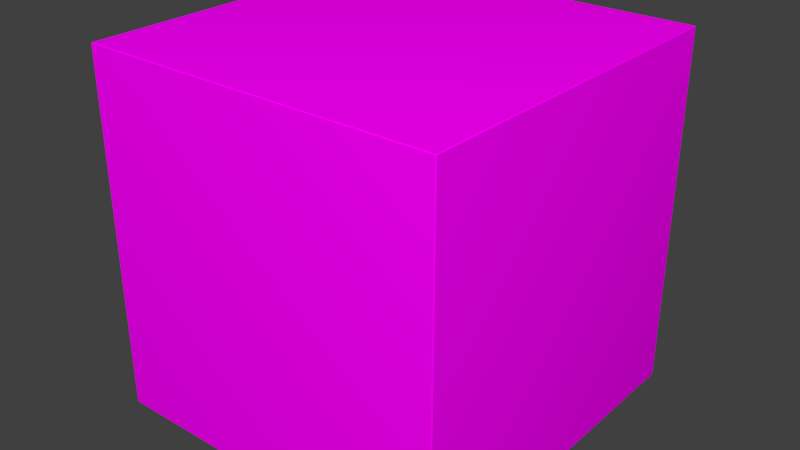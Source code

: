 # Source: box.blend  (saved by Blender 2.76.0; exported with 4.5.12 LTS)
import bpy
from mathutils import Matrix  # noqa: F401  (used for matrix-valued properties, if any)

bpy.ops.wm.read_factory_settings(use_empty=True)
scene = bpy.context.scene
scene.name = 'Scene'

# ---- collections
col_collection_1 = bpy.data.collections.new('Collection 1'); scene.collection.children.link(col_collection_1)

# ---- images (referenced by path relative to the original .blend; pixels are not part of the script)
import os
ASSET_DIR = os.environ.get("B2B_ASSET_DIR", "")  # directory of the original .blend (textures are referenced by path, not embedded)
HERE = os.path.dirname(os.path.abspath(__file__))  # packed textures are extracted next to this script under _unpacked/

def load_image(name, relpath, width, height, colorspace="sRGB"):
    """Load a texture the original file referenced (path relative to the .blend, or extracted next to this script)."""
    p = next((c for c in (os.path.join(HERE, relpath), os.path.join(ASSET_DIR, relpath)) if relpath and os.path.exists(c)), "")
    if p:
        img = bpy.data.images.load(p, check_existing=True)
        img.name = name
    else:  # same state as the original file: an image datablock whose file is absent (Cycles renders it pink)
        img = bpy.data.images.new(name, width, height)
        img.source = "FILE"
        img.filepath = "//" + (relpath or name)
    img.colorspace_settings.name = colorspace
    return img
img_uv = load_image('UV', '', 1024, 1024, 'sRGB')

# ---- materials (node trees are filled in below, after node groups)
mat_box_mat = bpy.data.materials.new('box_mat')
mat_box_mat.alpha_threshold = 0.0
mat_box_mat.roughness = 0.5

# ---- node groups
ng_auto_smooth = bpy.data.node_groups.new('Auto Smooth', 'GeometryNodeTree')
_s = ng_auto_smooth.interface.new_socket(name='Geometry', in_out='OUTPUT', socket_type='NodeSocketGeometry')
_s = ng_auto_smooth.interface.new_socket(name='Geometry', in_out='INPUT', socket_type='NodeSocketGeometry')
_s = ng_auto_smooth.interface.new_socket(name='Angle', in_out='INPUT', socket_type='NodeSocketFloat')
_s.subtype = 'ANGLE'
_s.min_value = 0.0
_s.max_value = 3.142
ng_auto_smooth.is_modifier = True
_N = ng_auto_smooth.nodes; _L = ng_auto_smooth.links
n0 = _N.new('NodeGroupOutput'); n0.name = 'Group Output'; n0.location = (480, -100)
n1 = _N.new('NodeGroupInput'); n1.name = 'Group Input'; n1.location = (-420, -300)
n2 = _N.new('NodeGroupInput'); n2.name = 'Group Input.001'; n2.location = (-60, -100)
n3 = _N.new('GeometryNodeSetShadeSmooth'); n3.name = 'Set Shade Smooth'; n3.location = (120, -100)
n3.domain = 'EDGE'
n4 = _N.new('GeometryNodeSetShadeSmooth'); n4.name = 'Set Shade Smooth.001'; n4.location = (300, -100)
n5 = _N.new('GeometryNodeInputMeshEdgeAngle'); n5.name = 'Edge Angle'; n5.location = (-420, -220)
n6 = _N.new('GeometryNodeInputEdgeSmooth'); n6.name = 'Is Edge Smooth'; n6.location = (-60, -160)
n7 = _N.new('GeometryNodeInputShadeSmooth'); n7.name = 'Is Face Smooth'; n7.location = (-240, -340)
n8 = _N.new('FunctionNodeBooleanMath'); n8.name = 'Boolean Math'; n8.location = (-60, -220)
n9 = _N.new('FunctionNodeCompare'); n9.name = 'Compare'; n9.location = (-240, -180)
n9.operation = 'LESS_EQUAL'
_L.new(n5.outputs[0], n9.inputs[0])
_L.new(n4.outputs[0], n0.inputs[0])
_L.new(n1.outputs[1], n9.inputs[1])
_L.new(n9.outputs[0], n8.inputs[0])
_L.new(n7.outputs[0], n8.inputs[1])
_L.new(n2.outputs[0], n3.inputs[0])
_L.new(n6.outputs[0], n3.inputs[1])
_L.new(n3.outputs[0], n4.inputs[0])
_L.new(n8.outputs[0], n3.inputs[2])
n0.is_active_output = True

# ---- material node trees
mat_box_mat.use_nodes = True; mat_box_mat.node_tree.nodes.clear()
_N = mat_box_mat.node_tree.nodes; _L = mat_box_mat.node_tree.links
n0 = _N.new('ShaderNodeOutputMaterial'); n0.name = 'Material Output'; n0.location = (300, 300)
n1 = _N.new('ShaderNodeBsdfDiffuse'); n1.name = 'Diffuse BSDF'; n1.location = (10, 300)
n2 = _N.new('ShaderNodeTexImage'); n2.name = 'Image Texture'; n2.location = (-198, 286)
n2.width = 140
n2.image = img_uv
_L.new(n1.outputs[0], n0.inputs[0])
_L.new(n2.outputs[0], n1.inputs[0])
n0.is_active_output = True

# ---- world
world_world = bpy.data.worlds.new('World'); scene.world = world_world
world_world.color = (0.05088, 0.05088, 0.05088)
world_world.use_sun_shadow = False
world_world.sun_shadow_jitter_overblur = 0.0
world_world.cycles.sampling_method = 'MANUAL'
world_world.cycles.sample_map_resolution = 256

# ---- meshes
me_box = bpy.data.meshes.new('box')
me_box.from_pydata([(-0.9929, -1.0, -0.9929), (-1.0, -0.9929, -0.9929), (-0.9929, -0.9929, -1.0), (-0.9951, -0.9997, -0.9929), (-0.9971, -0.9987, -0.9929), (-0.9929, -0.9997, -0.9951), (-0.9952, -0.9992, -0.9952), (-0.997, -0.9983, -0.9951), (-0.9929, -0.9987, -0.9971), (-0.9951, -0.9983, -0.997), (-0.9967, -0.9976, -0.9967), (-0.9997, -0.9929, -0.9951), (-0.9987, -0.9929, -0.9971), (-0.9997, -0.9951, -0.9929), (-0.9992, -0.9952, -0.9952), (-0.9983, -0.9951, -0.997), (-0.9987, -0.9971, -0.9929), (-0.9983, -0.997, -0.9951), (-0.9976, -0.9967, -0.9967), (-0.9929, -0.9951, -0.9997), (-0.9929, -0.9971, -0.9987), (-0.9951, -0.9929, -0.9997), (-0.9952, -0.9952, -0.9992), (-0.9951, -0.997, -0.9983), (-0.9971, -0.9929, -0.9987), (-0.997, -0.9951, -0.9983), (-0.9967, -0.9967, -0.9976), (-0.9929, -1.0, 0.9929), (-0.9929, -0.9929, 1.0), (-1.0, -0.9929, 0.9929), (-0.9929, -0.9997, 0.9951), (-0.9929, -0.9987, 0.9971), (-0.9951, -0.9997, 0.9929), (-0.9952, -0.9992, 0.9952), (-0.9951, -0.9983, 0.997), (-0.9971, -0.9987, 0.9929), (-0.997, -0.9983, 0.9951), (-0.9967, -0.9976, 0.9967), (-0.9951, -0.9929, 0.9997), (-0.9971, -0.9929, 0.9987), (-0.9929, -0.9951, 0.9997), (-0.9952, -0.9952, 0.9992), (-0.997, -0.9951, 0.9983), (-0.9929, -0.9971, 0.9987), (-0.9951, -0.997, 0.9983), (-0.9967, -0.9967, 0.9976), (-0.9997, -0.9951, 0.9929), (-0.9987, -0.9971, 0.9929), (-0.9997, -0.9929, 0.9951), (-0.9992, -0.9952, 0.9952), (-0.9983, -0.997, 0.9951), (-0.9987, -0.9929, 0.9971), (-0.9983, -0.9951, 0.997), (-0.9976, -0.9967, 0.9967), (-0.9929, 1.0, -0.9929), (-0.9929, 0.9929, -1.0), (-1.0, 0.9929, -0.9929), (-0.9929, 0.9997, -0.9951), (-0.9929, 0.9987, -0.9971), (-0.9951, 0.9997, -0.9929), (-0.9952, 0.9992, -0.9952), (-0.9951, 0.9983, -0.997), (-0.9971, 0.9987, -0.9929), (-0.997, 0.9983, -0.9951), (-0.9967, 0.9976, -0.9967), (-0.9951, 0.9929, -0.9997), (-0.9971, 0.9929, -0.9987), (-0.9929, 0.9951, -0.9997), (-0.9952, 0.9952, -0.9992), (-0.997, 0.9951, -0.9983), (-0.9929, 0.9971, -0.9987), (-0.9951, 0.997, -0.9983), (-0.9967, 0.9967, -0.9976), (-0.9997, 0.9951, -0.9929), (-0.9987, 0.9971, -0.9929), (-0.9997, 0.9929, -0.9951), (-0.9992, 0.9952, -0.9952), (-0.9983, 0.997, -0.9951), (-0.9987, 0.9929, -0.9971), (-0.9983, 0.9951, -0.997), (-0.9976, 0.9967, -0.9967), (-0.9929, 0.9929, 1.0), (-0.9929, 1.0, 0.9929), (-1.0, 0.9929, 0.9929), (-0.9929, 0.9951, 0.9997), (-0.9929, 0.9971, 0.9987), (-0.9951, 0.9929, 0.9997), (-0.9952, 0.9952, 0.9992), (-0.9951, 0.997, 0.9983), (-0.9971, 0.9929, 0.9987), (-0.997, 0.9951, 0.9983), (-0.9967, 0.9967, 0.9976), (-0.9951, 0.9997, 0.9929), (-0.9971, 0.9987, 0.9929), (-0.9929, 0.9997, 0.9951), (-0.9952, 0.9992, 0.9952), (-0.997, 0.9983, 0.9951), (-0.9929, 0.9987, 0.9971), (-0.9951, 0.9983, 0.997), (-0.9967, 0.9976, 0.9967), (-0.9997, 0.9929, 0.9951), (-0.9987, 0.9929, 0.9971), (-0.9997, 0.9951, 0.9929), (-0.9992, 0.9952, 0.9952), (-0.9983, 0.9951, 0.997), (-0.9987, 0.9971, 0.9929), (-0.9983, 0.997, 0.9951), (-0.9976, 0.9967, 0.9967), (0.9929, -1.0, -0.9929), (0.9929, -0.9929, -1.0), (1.0, -0.9929, -0.9929), (0.9929, -0.9997, -0.9951), (0.9929, -0.9987, -0.9971), (0.9951, -0.9997, -0.9929), (0.9952, -0.9992, -0.9952), (0.9951, -0.9983, -0.997), (0.9971, -0.9987, -0.9929), (0.997, -0.9983, -0.9951), (0.9967, -0.9976, -0.9967), (0.9951, -0.9929, -0.9997), (0.9971, -0.9929, -0.9987), (0.9929, -0.9951, -0.9997), (0.9952, -0.9952, -0.9992), (0.997, -0.9951, -0.9983), (0.9929, -0.9971, -0.9987), (0.9951, -0.997, -0.9983), (0.9967, -0.9967, -0.9976), (0.9997, -0.9951, -0.9929), (0.9987, -0.9971, -0.9929), (0.9997, -0.9929, -0.9951), (0.9992, -0.9952, -0.9952), (0.9983, -0.997, -0.9951), (0.9987, -0.9929, -0.9971), (0.9983, -0.9951, -0.997), (0.9976, -0.9967, -0.9967), (0.9929, -0.9929, 1.0), (0.9929, -1.0, 0.9929), (1.0, -0.9929, 0.9929), (0.9929, -0.9951, 0.9997), (0.9929, -0.9971, 0.9987), (0.9951, -0.9929, 0.9997), (0.9952, -0.9952, 0.9992), (0.9951, -0.997, 0.9983), (0.9971, -0.9929, 0.9987), (0.997, -0.9951, 0.9983), (0.9967, -0.9967, 0.9976), (0.9951, -0.9997, 0.9929), (0.9971, -0.9987, 0.9929), (0.9929, -0.9997, 0.9951), (0.9952, -0.9992, 0.9952), (0.997, -0.9983, 0.9951), (0.9929, -0.9987, 0.9971), (0.9951, -0.9983, 0.997), (0.9967, -0.9976, 0.9967), (0.9997, -0.9929, 0.9951), (0.9987, -0.9929, 0.9971), (0.9997, -0.9951, 0.9929), (0.9992, -0.9952, 0.9952), (0.9983, -0.9951, 0.997), (0.9987, -0.9971, 0.9929), (0.9983, -0.997, 0.9951), (0.9976, -0.9967, 0.9967), (1.0, 0.9929, -0.9929), (0.9929, 0.9929, -1.0), (0.9929, 1.0, -0.9929), (0.9997, 0.9929, -0.9951), (0.9987, 0.9929, -0.9971), (0.9997, 0.9951, -0.9929), (0.9992, 0.9952, -0.9952), (0.9983, 0.9951, -0.997), (0.9987, 0.9971, -0.9929), (0.9983, 0.997, -0.9951), (0.9976, 0.9967, -0.9967), (0.9929, 0.9951, -0.9997), (0.9929, 0.9971, -0.9987), (0.9951, 0.9929, -0.9997), (0.9952, 0.9952, -0.9992), (0.9951, 0.997, -0.9983), (0.9971, 0.9929, -0.9987), (0.997, 0.9951, -0.9983), (0.9967, 0.9967, -0.9976), (0.9951, 0.9997, -0.9929), (0.9971, 0.9987, -0.9929), (0.9929, 0.9997, -0.9951), (0.9952, 0.9992, -0.9952), (0.997, 0.9983, -0.9951), (0.9929, 0.9987, -0.9971), (0.9951, 0.9983, -0.997), (0.9967, 0.9976, -0.9967), (0.9929, 0.9929, 1.0), (1.0, 0.9929, 0.9929), (0.9929, 1.0, 0.9929), (0.9951, 0.9929, 0.9997), (0.9971, 0.9929, 0.9987), (0.9929, 0.9951, 0.9997), (0.9952, 0.9952, 0.9992), (0.997, 0.9951, 0.9983), (0.9929, 0.9971, 0.9987), (0.9951, 0.997, 0.9983), (0.9967, 0.9967, 0.9976), (0.9997, 0.9951, 0.9929), (0.9987, 0.9971, 0.9929), (0.9997, 0.9929, 0.9951), (0.9992, 0.9952, 0.9952), (0.9983, 0.997, 0.9951), (0.9987, 0.9929, 0.9971), (0.9983, 0.9951, 0.997), (0.9976, 0.9967, 0.9967), (0.9929, 0.9997, 0.9951), (0.9929, 0.9987, 0.9971), (0.9951, 0.9997, 0.9929), (0.9952, 0.9992, 0.9952), (0.9951, 0.9983, 0.997), (0.9971, 0.9987, 0.9929), (0.997, 0.9983, 0.9951), (0.9967, 0.9976, 0.9967)], [], [(2, 55, 163, 109), (190, 137, 110, 162), (135, 189, 81, 28), (136, 27, 0, 108), (82, 191, 164, 54), (0, 3, 6, 5), (3, 4, 7, 6), (4, 16, 17, 7), (5, 6, 9, 8), (6, 7, 10, 9), (7, 17, 18, 10), (1, 11, 14, 13), (11, 12, 15, 14), (12, 24, 25, 15), (13, 14, 17, 16), (14, 15, 18, 17), (15, 25, 26, 18), (2, 19, 22, 21), (19, 20, 23, 22), (20, 8, 9, 23), (21, 22, 25, 24), (22, 23, 26, 25), (23, 9, 10, 26), (10, 18, 26), (27, 30, 33, 32), (30, 31, 34, 33), (31, 43, 44, 34), (32, 33, 36, 35), (33, 34, 37, 36), (34, 44, 45, 37), (28, 38, 41, 40), (38, 39, 42, 41), (39, 51, 52, 42), (40, 41, 44, 43), (41, 42, 45, 44), (42, 52, 53, 45), (29, 46, 49, 48), (46, 47, 50, 49), (47, 35, 36, 50), (48, 49, 52, 51), (49, 50, 53, 52), (50, 36, 37, 53), (37, 45, 53), (54, 57, 60, 59), (57, 58, 61, 60), (58, 70, 71, 61), (59, 60, 63, 62), (60, 61, 64, 63), (61, 71, 72, 64), (55, 65, 68, 67), (65, 66, 69, 68), (66, 78, 79, 69), (67, 68, 71, 70), (68, 69, 72, 71), (69, 79, 80, 72), (56, 73, 76, 75), (73, 74, 77, 76), (74, 62, 63, 77), (75, 76, 79, 78), (76, 77, 80, 79), (77, 63, 64, 80), (64, 72, 80), (81, 84, 87, 86), (84, 85, 88, 87), (85, 97, 98, 88), (86, 87, 90, 89), (87, 88, 91, 90), (88, 98, 99, 91), (82, 92, 95, 94), (92, 93, 96, 95), (93, 105, 106, 96), (94, 95, 98, 97), (95, 96, 99, 98), (96, 106, 107, 99), (83, 100, 103, 102), (100, 101, 104, 103), (101, 89, 90, 104), (102, 103, 106, 105), (103, 104, 107, 106), (104, 90, 91, 107), (91, 99, 107), (108, 111, 114, 113), (111, 112, 115, 114), (112, 124, 125, 115), (113, 114, 117, 116), (114, 115, 118, 117), (115, 125, 126, 118), (109, 119, 122, 121), (119, 120, 123, 122), (120, 132, 133, 123), (121, 122, 125, 124), (122, 123, 126, 125), (123, 133, 134, 126), (110, 127, 130, 129), (127, 128, 131, 130), (128, 116, 117, 131), (129, 130, 133, 132), (130, 131, 134, 133), (131, 117, 118, 134), (118, 126, 134), (135, 138, 141, 140), (138, 139, 142, 141), (139, 151, 152, 142), (140, 141, 144, 143), (141, 142, 145, 144), (142, 152, 153, 145), (136, 146, 149, 148), (146, 147, 150, 149), (147, 159, 160, 150), (148, 149, 152, 151), (149, 150, 153, 152), (150, 160, 161, 153), (137, 154, 157, 156), (154, 155, 158, 157), (155, 143, 144, 158), (156, 157, 160, 159), (157, 158, 161, 160), (158, 144, 145, 161), (145, 153, 161), (162, 165, 168, 167), (165, 166, 169, 168), (166, 178, 179, 169), (167, 168, 171, 170), (168, 169, 172, 171), (169, 179, 180, 172), (163, 173, 176, 175), (173, 174, 177, 176), (174, 186, 187, 177), (175, 176, 179, 178), (176, 177, 180, 179), (177, 187, 188, 180), (164, 181, 184, 183), (181, 182, 185, 184), (182, 170, 171, 185), (183, 184, 187, 186), (184, 185, 188, 187), (185, 171, 172, 188), (172, 180, 188), (189, 192, 195, 194), (192, 193, 196, 195), (193, 205, 206, 196), (194, 195, 198, 197), (195, 196, 199, 198), (196, 206, 207, 199), (190, 200, 203, 202), (200, 201, 204, 203), (201, 213, 214, 204), (202, 203, 206, 205), (203, 204, 207, 206), (204, 214, 215, 207), (191, 208, 211, 210), (208, 209, 212, 211), (209, 197, 198, 212), (210, 211, 214, 213), (211, 212, 215, 214), (212, 198, 199, 215), (199, 207, 215), (0, 27, 32, 3), (3, 32, 35, 4), (4, 35, 47, 16), (16, 47, 46, 13), (13, 46, 29, 1), (28, 81, 86, 38), (38, 86, 89, 39), (39, 89, 101, 51), (51, 101, 100, 48), (48, 100, 83, 29), (82, 54, 59, 92), (92, 59, 62, 93), (93, 62, 74, 105), (105, 74, 73, 102), (102, 73, 56, 83), (55, 2, 21, 65), (65, 21, 24, 66), (66, 24, 12, 78), (78, 12, 11, 75), (75, 11, 1, 56), (81, 189, 194, 84), (84, 194, 197, 85), (85, 197, 209, 97), (97, 209, 208, 94), (94, 208, 191, 82), (190, 162, 167, 200), (200, 167, 170, 201), (201, 170, 182, 213), (213, 182, 181, 210), (210, 181, 164, 191), (163, 55, 67, 173), (173, 67, 70, 174), (174, 70, 58, 186), (186, 58, 57, 183), (183, 57, 54, 164), (189, 135, 140, 192), (192, 140, 143, 193), (193, 143, 155, 205), (205, 155, 154, 202), (202, 154, 137, 190), (136, 108, 113, 146), (146, 113, 116, 147), (147, 116, 128, 159), (159, 128, 127, 156), (156, 127, 110, 137), (109, 163, 175, 119), (119, 175, 178, 120), (120, 178, 166, 132), (132, 166, 165, 129), (129, 165, 162, 110), (135, 28, 40, 138), (138, 40, 43, 139), (139, 43, 31, 151), (151, 31, 30, 148), (148, 30, 27, 136), (2, 109, 121, 19), (19, 121, 124, 20), (20, 124, 112, 8), (8, 112, 111, 5), (5, 111, 108, 0), (29, 83, 56, 1)])
me_box.polygons.foreach_set('use_smooth', [True] * 218)
_uv = me_box.uv_layers.new(name='UVMap')
_uv.uv.foreach_set('vector', [0.7088, 0.2033, 0.5124, 0.2033, 0.5124, 0.02512, 0.7088, 0.02512, 0.2249, 0.02512, 0.2249, 0.2314, 0.02512, 0.2314, 0.02512, 0.02512, 0.02512, 0.4811, 0.02512, 0.2816, 0.2314, 0.2816, 0.2314, 0.4811, 0.6965, 0.4879, 0.515, 0.4879, 0.515, 0.2816, 0.6965, 0.2816, 0.4647, 0.4879, 0.2816, 0.4879, 0.2816, 0.2816, 0.4647, 0.2816, 0.2819, 0.768, 0.2817, 0.768, 0.2817, 0.7678, 0.2819, 0.7678, 0.2817, 0.768, 0.2816, 0.768, 0.2816, 0.7678, 0.2817, 0.7678, 0.7172, 0.5387, 0.7171, 0.5387, 0.7171, 0.5385, 0.7172, 0.5385, 0.2819, 0.7678, 0.2817, 0.7678, 0.2818, 0.7676, 0.282, 0.7676, 0.2817, 0.7678, 0.2816, 0.7678, 0.2817, 0.7676, 0.2818, 0.7676, 0.7172, 0.5385, 0.7171, 0.5385, 0.717, 0.5383, 0.7171, 0.5383, 0.7167, 0.5387, 0.7167, 0.5385, 0.7169, 0.5385, 0.7169, 0.5387, 0.7167, 0.5385, 0.7167, 0.5383, 0.7169, 0.5383, 0.7169, 0.5385, 0.4885, 0.7172, 0.4885, 0.7171, 0.4887, 0.7171, 0.4887, 0.7172, 0.7169, 0.5387, 0.7169, 0.5385, 0.7171, 0.5385, 0.7171, 0.5387, 0.7169, 0.5385, 0.7169, 0.5383, 0.717, 0.5383, 0.7171, 0.5385, 0.4887, 0.7172, 0.4887, 0.7171, 0.4888, 0.717, 0.4888, 0.7171, 0.4885, 0.7167, 0.4887, 0.7167, 0.4887, 0.7169, 0.4885, 0.7169, 0.4887, 0.7167, 0.4889, 0.7167, 0.4889, 0.7169, 0.4887, 0.7169, 0.4889, 0.7167, 0.4891, 0.7167, 0.489, 0.7169, 0.4889, 0.7169, 0.4885, 0.7169, 0.4887, 0.7169, 0.4887, 0.7171, 0.4885, 0.7171, 0.4887, 0.7169, 0.4889, 0.7169, 0.4888, 0.717, 0.4887, 0.7171, 0.4889, 0.7169, 0.489, 0.7169, 0.4889, 0.717, 0.4888, 0.717, 0.4889, 0.717, 0.4888, 0.7171, 0.4888, 0.717, 0.2819, 0.9743, 0.2819, 0.9745, 0.2817, 0.9745, 0.2817, 0.9743, 0.2819, 0.9745, 0.282, 0.9747, 0.2818, 0.9747, 0.2817, 0.9745, 0.2043, 0.5319, 0.2042, 0.5319, 0.2042, 0.5317, 0.2043, 0.5317, 0.2817, 0.9743, 0.2817, 0.9745, 0.2816, 0.9745, 0.2816, 0.9743, 0.2817, 0.9745, 0.2818, 0.9747, 0.2817, 0.9747, 0.2816, 0.9745, 0.2043, 0.5317, 0.2042, 0.5317, 0.2042, 0.5315, 0.2043, 0.5315, 0.2038, 0.5319, 0.2038, 0.5317, 0.204, 0.5317, 0.204, 0.5319, 0.2038, 0.5317, 0.2038, 0.5315, 0.204, 0.5315, 0.204, 0.5317, 0.2038, 0.5315, 0.2038, 0.5313, 0.204, 0.5314, 0.204, 0.5315, 0.204, 0.5319, 0.204, 0.5317, 0.2042, 0.5317, 0.2042, 0.5319, 0.204, 0.5317, 0.204, 0.5315, 0.2042, 0.5315, 0.2042, 0.5317, 0.204, 0.5315, 0.204, 0.5314, 0.2042, 0.5314, 0.2042, 0.5315, 0.7167, 0.745, 0.7169, 0.745, 0.7169, 0.7452, 0.7167, 0.7452, 0.7169, 0.745, 0.7171, 0.745, 0.7171, 0.7452, 0.7169, 0.7452, 0.7171, 0.745, 0.7172, 0.745, 0.7172, 0.7452, 0.7171, 0.7452, 0.7167, 0.7452, 0.7169, 0.7452, 0.7169, 0.7454, 0.7167, 0.7454, 0.7169, 0.7452, 0.7171, 0.7452, 0.717, 0.7454, 0.7169, 0.7454, 0.7171, 0.7452, 0.7172, 0.7452, 0.7171, 0.7454, 0.717, 0.7454, 0.2043, 0.5315, 0.2042, 0.5315, 0.2042, 0.5314, 0.9323, 0.5387, 0.9323, 0.5385, 0.9325, 0.5385, 0.9325, 0.5387, 0.9323, 0.5385, 0.9323, 0.5383, 0.9325, 0.5383, 0.9325, 0.5385, 0.2816, 0.7167, 0.2818, 0.7167, 0.2818, 0.7169, 0.2816, 0.7169, 0.9325, 0.5387, 0.9325, 0.5385, 0.9326, 0.5385, 0.9326, 0.5387, 0.9325, 0.5385, 0.9325, 0.5383, 0.9326, 0.5383, 0.9326, 0.5385, 0.2816, 0.7169, 0.2818, 0.7169, 0.2818, 0.717, 0.2817, 0.717, 0.2822, 0.7167, 0.2822, 0.7169, 0.282, 0.7169, 0.282, 0.7167, 0.2822, 0.7169, 0.2822, 0.7171, 0.282, 0.7171, 0.282, 0.7169, 0.5398, 0.5381, 0.5398, 0.5383, 0.5396, 0.5383, 0.5396, 0.5381, 0.282, 0.7167, 0.282, 0.7169, 0.2818, 0.7169, 0.2818, 0.7167, 0.282, 0.7169, 0.282, 0.7171, 0.2818, 0.717, 0.2818, 0.7169, 0.5396, 0.5381, 0.5396, 0.5383, 0.5395, 0.5383, 0.5395, 0.5382, 0.5398, 0.5387, 0.5396, 0.5387, 0.5396, 0.5385, 0.5398, 0.5385, 0.5396, 0.5387, 0.5394, 0.5387, 0.5395, 0.5385, 0.5396, 0.5385, 0.5394, 0.5387, 0.5393, 0.5387, 0.5393, 0.5385, 0.5395, 0.5385, 0.5398, 0.5385, 0.5396, 0.5385, 0.5396, 0.5383, 0.5398, 0.5383, 0.5396, 0.5385, 0.5395, 0.5385, 0.5395, 0.5383, 0.5396, 0.5383, 0.5395, 0.5385, 0.5393, 0.5385, 0.5394, 0.5383, 0.5395, 0.5383, 0.5394, 0.5383, 0.5395, 0.5382, 0.5395, 0.5383, 0.02563, 0.5319, 0.02544, 0.5319, 0.02543, 0.5317, 0.02563, 0.5317, 0.02544, 0.5319, 0.02526, 0.5319, 0.02527, 0.5317, 0.02543, 0.5317, 0.02526, 0.5319, 0.02512, 0.5319, 0.02515, 0.5317, 0.02527, 0.5317, 0.02563, 0.5317, 0.02543, 0.5317, 0.02544, 0.5315, 0.02563, 0.5315, 0.02543, 0.5317, 0.02527, 0.5317, 0.0253, 0.5315, 0.02544, 0.5315, 0.02527, 0.5317, 0.02515, 0.5317, 0.02521, 0.5315, 0.0253, 0.5315, 0.9323, 0.745, 0.9325, 0.745, 0.9325, 0.7452, 0.9323, 0.7452, 0.9325, 0.745, 0.9326, 0.745, 0.9326, 0.7452, 0.9325, 0.7452, 0.5393, 0.745, 0.5394, 0.745, 0.5395, 0.7452, 0.5393, 0.7452, 0.9323, 0.7452, 0.9325, 0.7452, 0.9325, 0.7454, 0.9323, 0.7454, 0.9325, 0.7452, 0.9326, 0.7452, 0.9326, 0.7454, 0.9325, 0.7454, 0.5393, 0.7452, 0.5395, 0.7452, 0.5395, 0.7454, 0.5394, 0.7454, 0.5398, 0.745, 0.5398, 0.7452, 0.5396, 0.7452, 0.5396, 0.745, 0.5398, 0.7452, 0.5398, 0.7454, 0.5396, 0.7454, 0.5396, 0.7452, 0.5398, 0.7454, 0.5398, 0.7456, 0.5396, 0.7455, 0.5396, 0.7454, 0.5396, 0.745, 0.5396, 0.7452, 0.5395, 0.7452, 0.5394, 0.745, 0.5396, 0.7452, 0.5396, 0.7454, 0.5395, 0.7454, 0.5395, 0.7452, 0.5396, 0.7454, 0.5396, 0.7455, 0.5395, 0.7455, 0.5395, 0.7454, 0.5395, 0.7455, 0.5394, 0.7454, 0.5395, 0.7454, 0.4462, 0.768, 0.4462, 0.7678, 0.4464, 0.7678, 0.4464, 0.768, 0.4462, 0.7678, 0.4463, 0.7676, 0.4465, 0.7676, 0.4464, 0.7678, 0.4463, 0.7676, 0.4463, 0.7674, 0.4465, 0.7675, 0.4465, 0.7676, 0.4464, 0.768, 0.4464, 0.7678, 0.4466, 0.7678, 0.4466, 0.768, 0.4464, 0.7678, 0.4465, 0.7676, 0.4466, 0.7676, 0.4466, 0.7678, 0.4465, 0.7676, 0.4465, 0.7675, 0.4466, 0.7675, 0.4466, 0.7676, 0.4885, 0.5385, 0.4885, 0.5383, 0.4887, 0.5383, 0.4887, 0.5385, 0.4885, 0.5383, 0.4885, 0.5381, 0.4887, 0.5381, 0.4887, 0.5383, 0.9246, 0.2812, 0.9244, 0.2812, 0.9244, 0.281, 0.9246, 0.281, 0.4887, 0.5385, 0.4887, 0.5383, 0.4889, 0.5383, 0.4889, 0.5385, 0.4887, 0.5383, 0.4887, 0.5381, 0.4888, 0.5382, 0.4889, 0.5383, 0.9246, 0.281, 0.9244, 0.281, 0.9244, 0.2808, 0.9245, 0.2808, 0.924, 0.2812, 0.924, 0.281, 0.9242, 0.281, 0.9242, 0.2812, 0.924, 0.281, 0.9241, 0.2808, 0.9243, 0.2808, 0.9242, 0.281, 0.4468, 0.768, 0.4466, 0.768, 0.4466, 0.7678, 0.4468, 0.7678, 0.9242, 0.2812, 0.9242, 0.281, 0.9244, 0.281, 0.9244, 0.2812, 0.9242, 0.281, 0.9243, 0.2808, 0.9244, 0.2808, 0.9244, 0.281, 0.4468, 0.7678, 0.4466, 0.7678, 0.4466, 0.7676, 0.4467, 0.7676, 0.4466, 0.7676, 0.4466, 0.7675, 0.4467, 0.7676, 0.2038, 0.7382, 0.204, 0.7382, 0.204, 0.7384, 0.2038, 0.7384, 0.204, 0.7382, 0.2042, 0.7382, 0.2042, 0.7384, 0.204, 0.7384, 0.4463, 0.9749, 0.4463, 0.9747, 0.4465, 0.9747, 0.4465, 0.9748, 0.2038, 0.7384, 0.204, 0.7384, 0.204, 0.7386, 0.2038, 0.7386, 0.204, 0.7384, 0.2042, 0.7384, 0.2042, 0.7386, 0.204, 0.7386, 0.4465, 0.9748, 0.4465, 0.9747, 0.4466, 0.9747, 0.4466, 0.9748, 0.4462, 0.9743, 0.4464, 0.9743, 0.4464, 0.9745, 0.4462, 0.9745, 0.4464, 0.9743, 0.4466, 0.9743, 0.4466, 0.9745, 0.4464, 0.9745, 0.4466, 0.9743, 0.4468, 0.9743, 0.4468, 0.9745, 0.4466, 0.9745, 0.4462, 0.9745, 0.4464, 0.9745, 0.4465, 0.9747, 0.4463, 0.9747, 0.4464, 0.9745, 0.4466, 0.9745, 0.4466, 0.9747, 0.4465, 0.9747, 0.4466, 0.9745, 0.4468, 0.9745, 0.4467, 0.9747, 0.4466, 0.9747, 0.7471, 0.2812, 0.7469, 0.2812, 0.7469, 0.281, 0.7471, 0.281, 0.7469, 0.2812, 0.7468, 0.2812, 0.7468, 0.281, 0.7469, 0.281, 0.2038, 0.7388, 0.2038, 0.7386, 0.204, 0.7386, 0.204, 0.7387, 0.7471, 0.281, 0.7469, 0.281, 0.747, 0.2808, 0.7472, 0.2808, 0.7469, 0.281, 0.7468, 0.281, 0.7468, 0.2808, 0.747, 0.2808, 0.204, 0.7387, 0.204, 0.7386, 0.2042, 0.7386, 0.2042, 0.7387, 0.4466, 0.9748, 0.4466, 0.9747, 0.4467, 0.9747, 0.924, 0.4874, 0.9242, 0.4874, 0.9242, 0.4877, 0.924, 0.4877, 0.9242, 0.4874, 0.9244, 0.4874, 0.9244, 0.4877, 0.9242, 0.4877, 0.9244, 0.4874, 0.9246, 0.4874, 0.9245, 0.4877, 0.9244, 0.4877, 0.924, 0.4877, 0.9242, 0.4877, 0.9243, 0.4879, 0.9241, 0.4879, 0.9242, 0.4877, 0.9244, 0.4877, 0.9244, 0.4878, 0.9243, 0.4879, 0.9244, 0.4877, 0.9245, 0.4877, 0.9245, 0.4878, 0.9244, 0.4878, 0.2822, 0.5385, 0.282, 0.5385, 0.282, 0.5383, 0.2822, 0.5383, 0.282, 0.5385, 0.2818, 0.5385, 0.2818, 0.5383, 0.282, 0.5383, 0.7679, 0.5381, 0.768, 0.5383, 0.7678, 0.5383, 0.7677, 0.5382, 0.2822, 0.5383, 0.282, 0.5383, 0.282, 0.5381, 0.2822, 0.5381, 0.282, 0.5383, 0.2818, 0.5383, 0.2818, 0.5382, 0.282, 0.5381, 0.7677, 0.5382, 0.7678, 0.5383, 0.7676, 0.5383, 0.7676, 0.5382, 0.768, 0.5387, 0.7678, 0.5387, 0.7678, 0.5385, 0.768, 0.5385, 0.7678, 0.5387, 0.7676, 0.5387, 0.7676, 0.5385, 0.7678, 0.5385, 0.7676, 0.5387, 0.7674, 0.5387, 0.7675, 0.5385, 0.7676, 0.5385, 0.768, 0.5385, 0.7678, 0.5385, 0.7678, 0.5383, 0.768, 0.5383, 0.7678, 0.5385, 0.7676, 0.5385, 0.7676, 0.5383, 0.7678, 0.5383, 0.7676, 0.5385, 0.7675, 0.5385, 0.7675, 0.5383, 0.7676, 0.5383, 0.7675, 0.5383, 0.7676, 0.5382, 0.7676, 0.5383, 0.02563, 0.7382, 0.02563, 0.7384, 0.02543, 0.7384, 0.02544, 0.7382, 0.02563, 0.7384, 0.02563, 0.7386, 0.02544, 0.7386, 0.02543, 0.7384, 0.02563, 0.7386, 0.02563, 0.7388, 0.02544, 0.7387, 0.02544, 0.7386, 0.02544, 0.7382, 0.02543, 0.7384, 0.02527, 0.7384, 0.02526, 0.7382, 0.02543, 0.7384, 0.02544, 0.7386, 0.0253, 0.7386, 0.02527, 0.7384, 0.02544, 0.7386, 0.02544, 0.7387, 0.0253, 0.7387, 0.0253, 0.7386, 0.7471, 0.4874, 0.7471, 0.4877, 0.7469, 0.4877, 0.7469, 0.4874, 0.7471, 0.4877, 0.7472, 0.4879, 0.747, 0.4879, 0.7469, 0.4877, 0.7674, 0.745, 0.7676, 0.745, 0.7676, 0.7452, 0.7675, 0.7452, 0.7469, 0.4874, 0.7469, 0.4877, 0.7468, 0.4877, 0.7468, 0.4874, 0.7469, 0.4877, 0.747, 0.4879, 0.7468, 0.4878, 0.7468, 0.4877, 0.7675, 0.7452, 0.7676, 0.7452, 0.7676, 0.7454, 0.7675, 0.7454, 0.768, 0.745, 0.768, 0.7452, 0.7678, 0.7452, 0.7678, 0.745, 0.768, 0.7452, 0.768, 0.7454, 0.7678, 0.7454, 0.7678, 0.7452, 0.768, 0.7454, 0.7679, 0.7456, 0.7677, 0.7455, 0.7678, 0.7454, 0.7678, 0.745, 0.7678, 0.7452, 0.7676, 0.7452, 0.7676, 0.745, 0.7678, 0.7452, 0.7678, 0.7454, 0.7676, 0.7454, 0.7676, 0.7452, 0.7678, 0.7454, 0.7677, 0.7455, 0.7676, 0.7455, 0.7676, 0.7454, 0.7676, 0.7455, 0.7675, 0.7454, 0.7676, 0.7454, 0.2819, 0.768, 0.2819, 0.9743, 0.2817, 0.9743, 0.2817, 0.768, 0.2817, 0.768, 0.2817, 0.9743, 0.2816, 0.9743, 0.2816, 0.768, 0.7172, 0.5387, 0.7172, 0.745, 0.7171, 0.745, 0.7171, 0.5387, 0.7171, 0.5387, 0.7171, 0.745, 0.7169, 0.745, 0.7169, 0.5387, 0.7169, 0.5387, 0.7169, 0.745, 0.7167, 0.745, 0.7167, 0.5387, 0.2038, 0.5319, 0.02563, 0.5319, 0.02563, 0.5317, 0.2038, 0.5317, 0.2038, 0.5317, 0.02563, 0.5317, 0.02563, 0.5315, 0.2038, 0.5315, 0.2038, 0.5315, 0.02563, 0.5315, 0.02563, 0.5313, 0.2038, 0.5313, 0.7167, 0.7454, 0.5398, 0.7454, 0.5398, 0.7452, 0.7167, 0.7452, 0.7167, 0.7452, 0.5398, 0.7452, 0.5398, 0.745, 0.7167, 0.745, 0.9323, 0.745, 0.9323, 0.5387, 0.9325, 0.5387, 0.9325, 0.745, 0.9325, 0.745, 0.9325, 0.5387, 0.9326, 0.5387, 0.9326, 0.745, 0.5393, 0.745, 0.5393, 0.5387, 0.5394, 0.5387, 0.5394, 0.745, 0.5394, 0.745, 0.5394, 0.5387, 0.5396, 0.5387, 0.5396, 0.745, 0.5396, 0.745, 0.5396, 0.5387, 0.5398, 0.5387, 0.5398, 0.745, 0.2822, 0.7167, 0.4885, 0.7167, 0.4885, 0.7169, 0.2822, 0.7169, 0.2822, 0.7169, 0.4885, 0.7169, 0.4885, 0.7171, 0.2822, 0.7171, 0.2822, 0.7171, 0.4885, 0.7171, 0.4885, 0.7172, 0.2822, 0.7172, 0.5398, 0.5383, 0.7167, 0.5383, 0.7167, 0.5385, 0.5398, 0.5385, 0.5398, 0.5385, 0.7167, 0.5385, 0.7167, 0.5387, 0.5398, 0.5387, 0.02563, 0.5319, 0.02563, 0.7382, 0.02544, 0.7382, 0.02544, 0.5319, 0.02544, 0.5319, 0.02544, 0.7382, 0.02526, 0.7382, 0.02526, 0.5319, 0.02526, 0.5319, 0.02526, 0.7382, 0.02512, 0.7382, 0.02512, 0.5319, 0.9323, 0.7454, 0.768, 0.7454, 0.768, 0.7452, 0.9323, 0.7452, 0.9323, 0.7452, 0.768, 0.7452, 0.768, 0.745, 0.9323, 0.745, 0.7471, 0.4874, 0.924, 0.4874, 0.924, 0.4877, 0.7471, 0.4877, 0.7471, 0.4877, 0.924, 0.4877, 0.9241, 0.4879, 0.7472, 0.4879, 0.7674, 0.745, 0.7674, 0.5387, 0.7676, 0.5387, 0.7676, 0.745, 0.7676, 0.745, 0.7676, 0.5387, 0.7678, 0.5387, 0.7678, 0.745, 0.7678, 0.745, 0.7678, 0.5387, 0.768, 0.5387, 0.768, 0.745, 0.2822, 0.5385, 0.2822, 0.7167, 0.282, 0.7167, 0.282, 0.5385, 0.282, 0.5385, 0.282, 0.7167, 0.2818, 0.7167, 0.2818, 0.5385, 0.2818, 0.5385, 0.2818, 0.7167, 0.2816, 0.7167, 0.2816, 0.5385, 0.768, 0.5383, 0.9323, 0.5383, 0.9323, 0.5385, 0.768, 0.5385, 0.768, 0.5385, 0.9323, 0.5385, 0.9323, 0.5387, 0.768, 0.5387, 0.02563, 0.7382, 0.2038, 0.7382, 0.2038, 0.7384, 0.02563, 0.7384, 0.02563, 0.7384, 0.2038, 0.7384, 0.2038, 0.7386, 0.02563, 0.7386, 0.02563, 0.7386, 0.2038, 0.7386, 0.2038, 0.7388, 0.02563, 0.7388, 0.7468, 0.4874, 0.7468, 0.2812, 0.7469, 0.2812, 0.7469, 0.4874, 0.7469, 0.4874, 0.7469, 0.2812, 0.7471, 0.2812, 0.7471, 0.4874, 0.4462, 0.9743, 0.4462, 0.768, 0.4464, 0.768, 0.4464, 0.9743, 0.4464, 0.9743, 0.4464, 0.768, 0.4466, 0.768, 0.4466, 0.9743, 0.4466, 0.9743, 0.4466, 0.768, 0.4468, 0.768, 0.4468, 0.9743, 0.7472, 0.2808, 0.9241, 0.2808, 0.924, 0.281, 0.7471, 0.281, 0.7471, 0.281, 0.924, 0.281, 0.924, 0.2812, 0.7471, 0.2812, 0.4885, 0.5385, 0.2822, 0.5385, 0.2822, 0.5383, 0.4885, 0.5383, 0.4885, 0.5383, 0.2822, 0.5383, 0.2822, 0.5381, 0.4885, 0.5381, 0.9246, 0.2812, 0.9246, 0.4874, 0.9244, 0.4874, 0.9244, 0.2812, 0.9244, 0.2812, 0.9244, 0.4874, 0.9242, 0.4874, 0.9242, 0.2812, 0.9242, 0.2812, 0.9242, 0.4874, 0.924, 0.4874, 0.924, 0.2812, 0.2038, 0.7382, 0.2038, 0.5319, 0.204, 0.5319, 0.204, 0.7382, 0.204, 0.7382, 0.204, 0.5319, 0.2042, 0.5319, 0.2042, 0.7382, 0.2042, 0.7382, 0.2042, 0.5319, 0.2043, 0.5319, 0.2043, 0.7382, 0.4463, 0.9747, 0.282, 0.9747, 0.2819, 0.9745, 0.4462, 0.9745, 0.4462, 0.9745, 0.2819, 0.9745, 0.2819, 0.9743, 0.4462, 0.9743, 0.4885, 0.7167, 0.4885, 0.5385, 0.4887, 0.5385, 0.4887, 0.7167, 0.4887, 0.7167, 0.4887, 0.5385, 0.4889, 0.5385, 0.4889, 0.7167, 0.4889, 0.7167, 0.4889, 0.5385, 0.4891, 0.5385, 0.4891, 0.7167, 0.282, 0.7676, 0.4463, 0.7676, 0.4462, 0.7678, 0.2819, 0.7678, 0.2819, 0.7678, 0.4462, 0.7678, 0.4462, 0.768, 0.2819, 0.768, 0.2752, 0.02512, 0.4622, 0.02512, 0.4622, 0.2314, 0.2752, 0.2314])
_uv.active_render = True
_uv = me_box.uv_layers.new(name='Lightmap')
_uv.uv.foreach_set('vector', [0.7088, 0.2033, 0.5124, 0.2033, 0.5124, 0.02512, 0.7088, 0.02512, 0.2249, 0.02512, 0.2249, 0.2314, 0.02512, 0.2314, 0.02512, 0.02512, 0.02512, 0.4811, 0.02512, 0.2816, 0.2314, 0.2816, 0.2314, 0.4811, 0.6965, 0.4879, 0.515, 0.4879, 0.515, 0.2816, 0.6965, 0.2816, 0.4647, 0.4879, 0.2816, 0.4879, 0.2816, 0.2816, 0.4647, 0.2816, 0.2819, 0.768, 0.2817, 0.768, 0.2817, 0.7678, 0.2819, 0.7678, 0.2817, 0.768, 0.2816, 0.768, 0.2816, 0.7678, 0.2817, 0.7678, 0.7172, 0.5387, 0.7171, 0.5387, 0.7171, 0.5385, 0.7172, 0.5385, 0.2819, 0.7678, 0.2817, 0.7678, 0.2818, 0.7676, 0.282, 0.7676, 0.2817, 0.7678, 0.2816, 0.7678, 0.2817, 0.7676, 0.2818, 0.7676, 0.7172, 0.5385, 0.7171, 0.5385, 0.717, 0.5383, 0.7171, 0.5383, 0.7167, 0.5387, 0.7167, 0.5385, 0.7169, 0.5385, 0.7169, 0.5387, 0.7167, 0.5385, 0.7167, 0.5383, 0.7169, 0.5383, 0.7169, 0.5385, 0.4885, 0.7172, 0.4885, 0.7171, 0.4887, 0.7171, 0.4887, 0.7172, 0.7169, 0.5387, 0.7169, 0.5385, 0.7171, 0.5385, 0.7171, 0.5387, 0.7169, 0.5385, 0.7169, 0.5383, 0.717, 0.5383, 0.7171, 0.5385, 0.4887, 0.7172, 0.4887, 0.7171, 0.4888, 0.717, 0.4888, 0.7171, 0.4885, 0.7167, 0.4887, 0.7167, 0.4887, 0.7169, 0.4885, 0.7169, 0.4887, 0.7167, 0.4889, 0.7167, 0.4889, 0.7169, 0.4887, 0.7169, 0.4889, 0.7167, 0.4891, 0.7167, 0.489, 0.7169, 0.4889, 0.7169, 0.4885, 0.7169, 0.4887, 0.7169, 0.4887, 0.7171, 0.4885, 0.7171, 0.4887, 0.7169, 0.4889, 0.7169, 0.4888, 0.717, 0.4887, 0.7171, 0.4889, 0.7169, 0.489, 0.7169, 0.4889, 0.717, 0.4888, 0.717, 0.4889, 0.717, 0.4888, 0.7171, 0.4888, 0.717, 0.2819, 0.9743, 0.2819, 0.9745, 0.2817, 0.9745, 0.2817, 0.9743, 0.2819, 0.9745, 0.282, 0.9747, 0.2818, 0.9747, 0.2817, 0.9745, 0.2043, 0.5319, 0.2042, 0.5319, 0.2042, 0.5317, 0.2043, 0.5317, 0.2817, 0.9743, 0.2817, 0.9745, 0.2816, 0.9745, 0.2816, 0.9743, 0.2817, 0.9745, 0.2818, 0.9747, 0.2817, 0.9747, 0.2816, 0.9745, 0.2043, 0.5317, 0.2042, 0.5317, 0.2042, 0.5315, 0.2043, 0.5315, 0.2038, 0.5319, 0.2038, 0.5317, 0.204, 0.5317, 0.204, 0.5319, 0.2038, 0.5317, 0.2038, 0.5315, 0.204, 0.5315, 0.204, 0.5317, 0.2038, 0.5315, 0.2038, 0.5313, 0.204, 0.5314, 0.204, 0.5315, 0.204, 0.5319, 0.204, 0.5317, 0.2042, 0.5317, 0.2042, 0.5319, 0.204, 0.5317, 0.204, 0.5315, 0.2042, 0.5315, 0.2042, 0.5317, 0.204, 0.5315, 0.204, 0.5314, 0.2042, 0.5314, 0.2042, 0.5315, 0.7167, 0.745, 0.7169, 0.745, 0.7169, 0.7452, 0.7167, 0.7452, 0.7169, 0.745, 0.7171, 0.745, 0.7171, 0.7452, 0.7169, 0.7452, 0.7171, 0.745, 0.7172, 0.745, 0.7172, 0.7452, 0.7171, 0.7452, 0.7167, 0.7452, 0.7169, 0.7452, 0.7169, 0.7454, 0.7167, 0.7454, 0.7169, 0.7452, 0.7171, 0.7452, 0.717, 0.7454, 0.7169, 0.7454, 0.7171, 0.7452, 0.7172, 0.7452, 0.7171, 0.7454, 0.717, 0.7454, 0.2043, 0.5315, 0.2042, 0.5315, 0.2042, 0.5314, 0.9323, 0.5387, 0.9323, 0.5385, 0.9325, 0.5385, 0.9325, 0.5387, 0.9323, 0.5385, 0.9323, 0.5383, 0.9325, 0.5383, 0.9325, 0.5385, 0.2816, 0.7167, 0.2818, 0.7167, 0.2818, 0.7169, 0.2816, 0.7169, 0.9325, 0.5387, 0.9325, 0.5385, 0.9326, 0.5385, 0.9326, 0.5387, 0.9325, 0.5385, 0.9325, 0.5383, 0.9326, 0.5383, 0.9326, 0.5385, 0.2816, 0.7169, 0.2818, 0.7169, 0.2818, 0.717, 0.2817, 0.717, 0.2822, 0.7167, 0.2822, 0.7169, 0.282, 0.7169, 0.282, 0.7167, 0.2822, 0.7169, 0.2822, 0.7171, 0.282, 0.7171, 0.282, 0.7169, 0.5398, 0.5381, 0.5398, 0.5383, 0.5396, 0.5383, 0.5396, 0.5381, 0.282, 0.7167, 0.282, 0.7169, 0.2818, 0.7169, 0.2818, 0.7167, 0.282, 0.7169, 0.282, 0.7171, 0.2818, 0.717, 0.2818, 0.7169, 0.5396, 0.5381, 0.5396, 0.5383, 0.5395, 0.5383, 0.5395, 0.5382, 0.5398, 0.5387, 0.5396, 0.5387, 0.5396, 0.5385, 0.5398, 0.5385, 0.5396, 0.5387, 0.5394, 0.5387, 0.5395, 0.5385, 0.5396, 0.5385, 0.5394, 0.5387, 0.5393, 0.5387, 0.5393, 0.5385, 0.5395, 0.5385, 0.5398, 0.5385, 0.5396, 0.5385, 0.5396, 0.5383, 0.5398, 0.5383, 0.5396, 0.5385, 0.5395, 0.5385, 0.5395, 0.5383, 0.5396, 0.5383, 0.5395, 0.5385, 0.5393, 0.5385, 0.5394, 0.5383, 0.5395, 0.5383, 0.5394, 0.5383, 0.5395, 0.5382, 0.5395, 0.5383, 0.02563, 0.5319, 0.02544, 0.5319, 0.02543, 0.5317, 0.02563, 0.5317, 0.02544, 0.5319, 0.02526, 0.5319, 0.02527, 0.5317, 0.02543, 0.5317, 0.02526, 0.5319, 0.02512, 0.5319, 0.02515, 0.5317, 0.02527, 0.5317, 0.02563, 0.5317, 0.02543, 0.5317, 0.02544, 0.5315, 0.02563, 0.5315, 0.02543, 0.5317, 0.02527, 0.5317, 0.0253, 0.5315, 0.02544, 0.5315, 0.02527, 0.5317, 0.02515, 0.5317, 0.02521, 0.5315, 0.0253, 0.5315, 0.9323, 0.745, 0.9325, 0.745, 0.9325, 0.7452, 0.9323, 0.7452, 0.9325, 0.745, 0.9326, 0.745, 0.9326, 0.7452, 0.9325, 0.7452, 0.5393, 0.745, 0.5394, 0.745, 0.5395, 0.7452, 0.5393, 0.7452, 0.9323, 0.7452, 0.9325, 0.7452, 0.9325, 0.7454, 0.9323, 0.7454, 0.9325, 0.7452, 0.9326, 0.7452, 0.9326, 0.7454, 0.9325, 0.7454, 0.5393, 0.7452, 0.5395, 0.7452, 0.5395, 0.7454, 0.5394, 0.7454, 0.5398, 0.745, 0.5398, 0.7452, 0.5396, 0.7452, 0.5396, 0.745, 0.5398, 0.7452, 0.5398, 0.7454, 0.5396, 0.7454, 0.5396, 0.7452, 0.5398, 0.7454, 0.5398, 0.7456, 0.5396, 0.7455, 0.5396, 0.7454, 0.5396, 0.745, 0.5396, 0.7452, 0.5395, 0.7452, 0.5394, 0.745, 0.5396, 0.7452, 0.5396, 0.7454, 0.5395, 0.7454, 0.5395, 0.7452, 0.5396, 0.7454, 0.5396, 0.7455, 0.5395, 0.7455, 0.5395, 0.7454, 0.5395, 0.7455, 0.5394, 0.7454, 0.5395, 0.7454, 0.4462, 0.768, 0.4462, 0.7678, 0.4464, 0.7678, 0.4464, 0.768, 0.4462, 0.7678, 0.4463, 0.7676, 0.4465, 0.7676, 0.4464, 0.7678, 0.4463, 0.7676, 0.4463, 0.7674, 0.4465, 0.7675, 0.4465, 0.7676, 0.4464, 0.768, 0.4464, 0.7678, 0.4466, 0.7678, 0.4466, 0.768, 0.4464, 0.7678, 0.4465, 0.7676, 0.4466, 0.7676, 0.4466, 0.7678, 0.4465, 0.7676, 0.4465, 0.7675, 0.4466, 0.7675, 0.4466, 0.7676, 0.4885, 0.5385, 0.4885, 0.5383, 0.4887, 0.5383, 0.4887, 0.5385, 0.4885, 0.5383, 0.4885, 0.5381, 0.4887, 0.5381, 0.4887, 0.5383, 0.9246, 0.2812, 0.9244, 0.2812, 0.9244, 0.281, 0.9246, 0.281, 0.4887, 0.5385, 0.4887, 0.5383, 0.4889, 0.5383, 0.4889, 0.5385, 0.4887, 0.5383, 0.4887, 0.5381, 0.4888, 0.5382, 0.4889, 0.5383, 0.9246, 0.281, 0.9244, 0.281, 0.9244, 0.2808, 0.9245, 0.2808, 0.924, 0.2812, 0.924, 0.281, 0.9242, 0.281, 0.9242, 0.2812, 0.924, 0.281, 0.9241, 0.2808, 0.9243, 0.2808, 0.9242, 0.281, 0.4468, 0.768, 0.4466, 0.768, 0.4466, 0.7678, 0.4468, 0.7678, 0.9242, 0.2812, 0.9242, 0.281, 0.9244, 0.281, 0.9244, 0.2812, 0.9242, 0.281, 0.9243, 0.2808, 0.9244, 0.2808, 0.9244, 0.281, 0.4468, 0.7678, 0.4466, 0.7678, 0.4466, 0.7676, 0.4467, 0.7676, 0.4466, 0.7676, 0.4466, 0.7675, 0.4467, 0.7676, 0.2038, 0.7382, 0.204, 0.7382, 0.204, 0.7384, 0.2038, 0.7384, 0.204, 0.7382, 0.2042, 0.7382, 0.2042, 0.7384, 0.204, 0.7384, 0.4463, 0.9749, 0.4463, 0.9747, 0.4465, 0.9747, 0.4465, 0.9748, 0.2038, 0.7384, 0.204, 0.7384, 0.204, 0.7386, 0.2038, 0.7386, 0.204, 0.7384, 0.2042, 0.7384, 0.2042, 0.7386, 0.204, 0.7386, 0.4465, 0.9748, 0.4465, 0.9747, 0.4466, 0.9747, 0.4466, 0.9748, 0.4462, 0.9743, 0.4464, 0.9743, 0.4464, 0.9745, 0.4462, 0.9745, 0.4464, 0.9743, 0.4466, 0.9743, 0.4466, 0.9745, 0.4464, 0.9745, 0.4466, 0.9743, 0.4468, 0.9743, 0.4468, 0.9745, 0.4466, 0.9745, 0.4462, 0.9745, 0.4464, 0.9745, 0.4465, 0.9747, 0.4463, 0.9747, 0.4464, 0.9745, 0.4466, 0.9745, 0.4466, 0.9747, 0.4465, 0.9747, 0.4466, 0.9745, 0.4468, 0.9745, 0.4467, 0.9747, 0.4466, 0.9747, 0.7471, 0.2812, 0.7469, 0.2812, 0.7469, 0.281, 0.7471, 0.281, 0.7469, 0.2812, 0.7468, 0.2812, 0.7468, 0.281, 0.7469, 0.281, 0.2038, 0.7388, 0.2038, 0.7386, 0.204, 0.7386, 0.204, 0.7387, 0.7471, 0.281, 0.7469, 0.281, 0.747, 0.2808, 0.7472, 0.2808, 0.7469, 0.281, 0.7468, 0.281, 0.7468, 0.2808, 0.747, 0.2808, 0.204, 0.7387, 0.204, 0.7386, 0.2042, 0.7386, 0.2042, 0.7387, 0.4466, 0.9748, 0.4466, 0.9747, 0.4467, 0.9747, 0.924, 0.4874, 0.9242, 0.4874, 0.9242, 0.4877, 0.924, 0.4877, 0.9242, 0.4874, 0.9244, 0.4874, 0.9244, 0.4877, 0.9242, 0.4877, 0.9244, 0.4874, 0.9246, 0.4874, 0.9245, 0.4877, 0.9244, 0.4877, 0.924, 0.4877, 0.9242, 0.4877, 0.9243, 0.4879, 0.9241, 0.4879, 0.9242, 0.4877, 0.9244, 0.4877, 0.9244, 0.4878, 0.9243, 0.4879, 0.9244, 0.4877, 0.9245, 0.4877, 0.9245, 0.4878, 0.9244, 0.4878, 0.2822, 0.5385, 0.282, 0.5385, 0.282, 0.5383, 0.2822, 0.5383, 0.282, 0.5385, 0.2818, 0.5385, 0.2818, 0.5383, 0.282, 0.5383, 0.7679, 0.5381, 0.768, 0.5383, 0.7678, 0.5383, 0.7677, 0.5382, 0.2822, 0.5383, 0.282, 0.5383, 0.282, 0.5381, 0.2822, 0.5381, 0.282, 0.5383, 0.2818, 0.5383, 0.2818, 0.5382, 0.282, 0.5381, 0.7677, 0.5382, 0.7678, 0.5383, 0.7676, 0.5383, 0.7676, 0.5382, 0.768, 0.5387, 0.7678, 0.5387, 0.7678, 0.5385, 0.768, 0.5385, 0.7678, 0.5387, 0.7676, 0.5387, 0.7676, 0.5385, 0.7678, 0.5385, 0.7676, 0.5387, 0.7674, 0.5387, 0.7675, 0.5385, 0.7676, 0.5385, 0.768, 0.5385, 0.7678, 0.5385, 0.7678, 0.5383, 0.768, 0.5383, 0.7678, 0.5385, 0.7676, 0.5385, 0.7676, 0.5383, 0.7678, 0.5383, 0.7676, 0.5385, 0.7675, 0.5385, 0.7675, 0.5383, 0.7676, 0.5383, 0.7675, 0.5383, 0.7676, 0.5382, 0.7676, 0.5383, 0.02563, 0.7382, 0.02563, 0.7384, 0.02543, 0.7384, 0.02544, 0.7382, 0.02563, 0.7384, 0.02563, 0.7386, 0.02544, 0.7386, 0.02543, 0.7384, 0.02563, 0.7386, 0.02563, 0.7388, 0.02544, 0.7387, 0.02544, 0.7386, 0.02544, 0.7382, 0.02543, 0.7384, 0.02527, 0.7384, 0.02526, 0.7382, 0.02543, 0.7384, 0.02544, 0.7386, 0.0253, 0.7386, 0.02527, 0.7384, 0.02544, 0.7386, 0.02544, 0.7387, 0.0253, 0.7387, 0.0253, 0.7386, 0.7471, 0.4874, 0.7471, 0.4877, 0.7469, 0.4877, 0.7469, 0.4874, 0.7471, 0.4877, 0.7472, 0.4879, 0.747, 0.4879, 0.7469, 0.4877, 0.7674, 0.745, 0.7676, 0.745, 0.7676, 0.7452, 0.7675, 0.7452, 0.7469, 0.4874, 0.7469, 0.4877, 0.7468, 0.4877, 0.7468, 0.4874, 0.7469, 0.4877, 0.747, 0.4879, 0.7468, 0.4878, 0.7468, 0.4877, 0.7675, 0.7452, 0.7676, 0.7452, 0.7676, 0.7454, 0.7675, 0.7454, 0.768, 0.745, 0.768, 0.7452, 0.7678, 0.7452, 0.7678, 0.745, 0.768, 0.7452, 0.768, 0.7454, 0.7678, 0.7454, 0.7678, 0.7452, 0.768, 0.7454, 0.7679, 0.7456, 0.7677, 0.7455, 0.7678, 0.7454, 0.7678, 0.745, 0.7678, 0.7452, 0.7676, 0.7452, 0.7676, 0.745, 0.7678, 0.7452, 0.7678, 0.7454, 0.7676, 0.7454, 0.7676, 0.7452, 0.7678, 0.7454, 0.7677, 0.7455, 0.7676, 0.7455, 0.7676, 0.7454, 0.7676, 0.7455, 0.7675, 0.7454, 0.7676, 0.7454, 0.2819, 0.768, 0.2819, 0.9743, 0.2817, 0.9743, 0.2817, 0.768, 0.2817, 0.768, 0.2817, 0.9743, 0.2816, 0.9743, 0.2816, 0.768, 0.7172, 0.5387, 0.7172, 0.745, 0.7171, 0.745, 0.7171, 0.5387, 0.7171, 0.5387, 0.7171, 0.745, 0.7169, 0.745, 0.7169, 0.5387, 0.7169, 0.5387, 0.7169, 0.745, 0.7167, 0.745, 0.7167, 0.5387, 0.2038, 0.5319, 0.02563, 0.5319, 0.02563, 0.5317, 0.2038, 0.5317, 0.2038, 0.5317, 0.02563, 0.5317, 0.02563, 0.5315, 0.2038, 0.5315, 0.2038, 0.5315, 0.02563, 0.5315, 0.02563, 0.5313, 0.2038, 0.5313, 0.7167, 0.7454, 0.5398, 0.7454, 0.5398, 0.7452, 0.7167, 0.7452, 0.7167, 0.7452, 0.5398, 0.7452, 0.5398, 0.745, 0.7167, 0.745, 0.9323, 0.745, 0.9323, 0.5387, 0.9325, 0.5387, 0.9325, 0.745, 0.9325, 0.745, 0.9325, 0.5387, 0.9326, 0.5387, 0.9326, 0.745, 0.5393, 0.745, 0.5393, 0.5387, 0.5394, 0.5387, 0.5394, 0.745, 0.5394, 0.745, 0.5394, 0.5387, 0.5396, 0.5387, 0.5396, 0.745, 0.5396, 0.745, 0.5396, 0.5387, 0.5398, 0.5387, 0.5398, 0.745, 0.2822, 0.7167, 0.4885, 0.7167, 0.4885, 0.7169, 0.2822, 0.7169, 0.2822, 0.7169, 0.4885, 0.7169, 0.4885, 0.7171, 0.2822, 0.7171, 0.2822, 0.7171, 0.4885, 0.7171, 0.4885, 0.7172, 0.2822, 0.7172, 0.5398, 0.5383, 0.7167, 0.5383, 0.7167, 0.5385, 0.5398, 0.5385, 0.5398, 0.5385, 0.7167, 0.5385, 0.7167, 0.5387, 0.5398, 0.5387, 0.02563, 0.5319, 0.02563, 0.7382, 0.02544, 0.7382, 0.02544, 0.5319, 0.02544, 0.5319, 0.02544, 0.7382, 0.02526, 0.7382, 0.02526, 0.5319, 0.02526, 0.5319, 0.02526, 0.7382, 0.02512, 0.7382, 0.02512, 0.5319, 0.9323, 0.7454, 0.768, 0.7454, 0.768, 0.7452, 0.9323, 0.7452, 0.9323, 0.7452, 0.768, 0.7452, 0.768, 0.745, 0.9323, 0.745, 0.7471, 0.4874, 0.924, 0.4874, 0.924, 0.4877, 0.7471, 0.4877, 0.7471, 0.4877, 0.924, 0.4877, 0.9241, 0.4879, 0.7472, 0.4879, 0.7674, 0.745, 0.7674, 0.5387, 0.7676, 0.5387, 0.7676, 0.745, 0.7676, 0.745, 0.7676, 0.5387, 0.7678, 0.5387, 0.7678, 0.745, 0.7678, 0.745, 0.7678, 0.5387, 0.768, 0.5387, 0.768, 0.745, 0.2822, 0.5385, 0.2822, 0.7167, 0.282, 0.7167, 0.282, 0.5385, 0.282, 0.5385, 0.282, 0.7167, 0.2818, 0.7167, 0.2818, 0.5385, 0.2818, 0.5385, 0.2818, 0.7167, 0.2816, 0.7167, 0.2816, 0.5385, 0.768, 0.5383, 0.9323, 0.5383, 0.9323, 0.5385, 0.768, 0.5385, 0.768, 0.5385, 0.9323, 0.5385, 0.9323, 0.5387, 0.768, 0.5387, 0.02563, 0.7382, 0.2038, 0.7382, 0.2038, 0.7384, 0.02563, 0.7384, 0.02563, 0.7384, 0.2038, 0.7384, 0.2038, 0.7386, 0.02563, 0.7386, 0.02563, 0.7386, 0.2038, 0.7386, 0.2038, 0.7388, 0.02563, 0.7388, 0.7468, 0.4874, 0.7468, 0.2812, 0.7469, 0.2812, 0.7469, 0.4874, 0.7469, 0.4874, 0.7469, 0.2812, 0.7471, 0.2812, 0.7471, 0.4874, 0.4462, 0.9743, 0.4462, 0.768, 0.4464, 0.768, 0.4464, 0.9743, 0.4464, 0.9743, 0.4464, 0.768, 0.4466, 0.768, 0.4466, 0.9743, 0.4466, 0.9743, 0.4466, 0.768, 0.4468, 0.768, 0.4468, 0.9743, 0.7472, 0.2808, 0.9241, 0.2808, 0.924, 0.281, 0.7471, 0.281, 0.7471, 0.281, 0.924, 0.281, 0.924, 0.2812, 0.7471, 0.2812, 0.4885, 0.5385, 0.2822, 0.5385, 0.2822, 0.5383, 0.4885, 0.5383, 0.4885, 0.5383, 0.2822, 0.5383, 0.2822, 0.5381, 0.4885, 0.5381, 0.9246, 0.2812, 0.9246, 0.4874, 0.9244, 0.4874, 0.9244, 0.2812, 0.9244, 0.2812, 0.9244, 0.4874, 0.9242, 0.4874, 0.9242, 0.2812, 0.9242, 0.2812, 0.9242, 0.4874, 0.924, 0.4874, 0.924, 0.2812, 0.2038, 0.7382, 0.2038, 0.5319, 0.204, 0.5319, 0.204, 0.7382, 0.204, 0.7382, 0.204, 0.5319, 0.2042, 0.5319, 0.2042, 0.7382, 0.2042, 0.7382, 0.2042, 0.5319, 0.2043, 0.5319, 0.2043, 0.7382, 0.4463, 0.9747, 0.282, 0.9747, 0.2819, 0.9745, 0.4462, 0.9745, 0.4462, 0.9745, 0.2819, 0.9745, 0.2819, 0.9743, 0.4462, 0.9743, 0.4885, 0.7167, 0.4885, 0.5385, 0.4887, 0.5385, 0.4887, 0.7167, 0.4887, 0.7167, 0.4887, 0.5385, 0.4889, 0.5385, 0.4889, 0.7167, 0.4889, 0.7167, 0.4889, 0.5385, 0.4891, 0.5385, 0.4891, 0.7167, 0.282, 0.7676, 0.4463, 0.7676, 0.4462, 0.7678, 0.2819, 0.7678, 0.2819, 0.7678, 0.4462, 0.7678, 0.4462, 0.768, 0.2819, 0.768, 0.2752, 0.02512, 0.4622, 0.02512, 0.4622, 0.2314, 0.2752, 0.2314])
me_box.materials.append(mat_box_mat)
me_box.use_remesh_preserve_volume = False
me_box.use_remesh_preserve_attributes = False
me_box.use_mirror_vertex_groups = False
me_box.update()

# ---- objects
ob_box = bpy.data.objects.new('box', me_box)

# ---- transforms, parenting, visibility, modifiers, constraints
ob_box.location = (0.0, 0.0, 0.0)
ob_box.scale = (0.5, 0.5, 0.5)
ob_box.lineart.crease_threshold = 0.0
_m = ob_box.modifiers.new('Auto Smooth', 'NODES')
_m.node_group = ng_auto_smooth
_gi = [s.identifier for s in ng_auto_smooth.interface.items_tree if s.item_type == 'SOCKET' and s.in_out == 'INPUT']
_m[_gi[1]] = 0.5236  # Angle

# ---- collection membership
col_collection_1.objects.link(ob_box)

# ---- scene / render settings (as saved in the file)
scene.frame_start = 1; scene.frame_end = 250; scene.frame_set(1)
scene.render.engine = 'CYCLES'
scene.render.resolution_percentage = 50
scene.render.dither_intensity = 0.0
scene.cycles.use_denoising = False
scene.cycles.samples = 10
scene.cycles.sampling_pattern = 'TABULATED_SOBOL'
scene.cycles.light_sampling_threshold = 0.0
scene.cycles.use_adaptive_sampling = False
scene.cycles.use_light_tree = False
scene.cycles.blur_glossy = 0.0
scene.cycles.pixel_filter_type = 'GAUSSIAN'
scene.cycles.sample_clamp_indirect = 0.0
scene.view_settings.view_transform = 'Standard'
bpy.context.view_layer.update()

# ---- added for rendering (the .blend has no active camera and no usable light): camera, sun
cam_auto = bpy.data.cameras.new('AutoCamera')
cam_auto.lens = 50.0
cam_auto.sensor_width = 36.0
cam_auto.clip_end = 1000.0
ob_auto_camera = bpy.data.objects.new('AutoCamera', cam_auto)
scene.collection.objects.link(ob_auto_camera)
ob_auto_camera.location = (1.60254, -1.92304, 1.28203)
ob_auto_camera.rotation_euler = (1.09748, -7.21219e-08, 0.694738)
scene.camera = ob_auto_camera
light_auto_sun = bpy.data.lights.new('AutoSun', 'SUN')
light_auto_sun.energy = 3.0
light_auto_sun.angle = 0.0523599
ob_auto_sun = bpy.data.objects.new('AutoSun', light_auto_sun)
scene.collection.objects.link(ob_auto_sun)
ob_auto_sun.rotation_euler = (0.872665, 0.174533, 0.523599)
bpy.context.view_layer.update()
